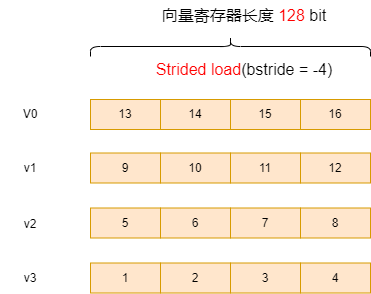

The diagram above was exported from draw.io. Its source (the exported page's mxGraphModel, read from the mxfile embedded in the PNG):
<mxGraphModel dx="1417" dy="821" grid="1" gridSize="10" guides="1" tooltips="1" connect="1" arrows="1" fold="1" page="1" pageScale="1" pageWidth="827" pageHeight="1169" math="0" shadow="0">
  <root>
    <mxCell id="0" />
    <mxCell id="1" parent="0" />
    <mxCell id="pI973K098g65e1ilIYmJ-1" value="16" style="rounded=0;whiteSpace=wrap;html=1;fillColor=#ffe6cc;strokeColor=#d79b00;" parent="1" vertex="1">
      <mxGeometry x="450" y="185" width="70" height="30" as="geometry" />
    </mxCell>
    <mxCell id="LaAcIT-mZOWXAvsEYPyt-2" value="" style="shape=curlyBracket;whiteSpace=wrap;html=1;rounded=1;labelPosition=left;verticalLabelPosition=middle;align=right;verticalAlign=middle;rotation=90;size=0.5;" parent="1" vertex="1">
      <mxGeometry x="370" y="-8" width="20" height="280" as="geometry" />
    </mxCell>
    <mxCell id="LaAcIT-mZOWXAvsEYPyt-3" value="&lt;font style=&quot;font-size: 16px;&quot;&gt;向量寄存器长度 &lt;font color=&quot;#ff0000&quot;&gt;128&amp;nbsp;&lt;/font&gt;bit&lt;/font&gt;" style="text;strokeColor=none;align=center;fillColor=none;html=1;verticalAlign=middle;whiteSpace=wrap;rounded=0;" parent="1" vertex="1">
      <mxGeometry x="275.25" y="86" width="237.5" height="30" as="geometry" />
    </mxCell>
    <mxCell id="a2nmbCxX_LsTJUr5ybK8-1" value="15" style="rounded=0;whiteSpace=wrap;html=1;fillColor=#ffe6cc;strokeColor=#d79b00;" parent="1" vertex="1">
      <mxGeometry x="380" y="185" width="70" height="30" as="geometry" />
    </mxCell>
    <mxCell id="a2nmbCxX_LsTJUr5ybK8-2" value="14" style="rounded=0;whiteSpace=wrap;html=1;fillColor=#ffe6cc;strokeColor=#d79b00;" parent="1" vertex="1">
      <mxGeometry x="310" y="185" width="70" height="30" as="geometry" />
    </mxCell>
    <mxCell id="a2nmbCxX_LsTJUr5ybK8-3" value="13" style="rounded=0;whiteSpace=wrap;html=1;fillColor=#ffe6cc;strokeColor=#d79b00;" parent="1" vertex="1">
      <mxGeometry x="240" y="185" width="70" height="30" as="geometry" />
    </mxCell>
    <mxCell id="a2nmbCxX_LsTJUr5ybK8-4" value="12" style="rounded=0;whiteSpace=wrap;html=1;fillColor=#ffe6cc;strokeColor=#d79b00;" parent="1" vertex="1">
      <mxGeometry x="450" y="238.5" width="70" height="30" as="geometry" />
    </mxCell>
    <mxCell id="a2nmbCxX_LsTJUr5ybK8-5" value="11" style="rounded=0;whiteSpace=wrap;html=1;fillColor=#ffe6cc;strokeColor=#d79b00;" parent="1" vertex="1">
      <mxGeometry x="380" y="238.5" width="70" height="30" as="geometry" />
    </mxCell>
    <mxCell id="a2nmbCxX_LsTJUr5ybK8-6" value="10" style="rounded=0;whiteSpace=wrap;html=1;fillColor=#ffe6cc;strokeColor=#d79b00;" parent="1" vertex="1">
      <mxGeometry x="310" y="238.5" width="70" height="30" as="geometry" />
    </mxCell>
    <mxCell id="a2nmbCxX_LsTJUr5ybK8-7" value="9" style="rounded=0;whiteSpace=wrap;html=1;fillColor=#ffe6cc;strokeColor=#d79b00;" parent="1" vertex="1">
      <mxGeometry x="240" y="238.5" width="70" height="30" as="geometry" />
    </mxCell>
    <mxCell id="a2nmbCxX_LsTJUr5ybK8-8" value="8" style="rounded=0;whiteSpace=wrap;html=1;fillColor=#ffe6cc;strokeColor=#d79b00;" parent="1" vertex="1">
      <mxGeometry x="450" y="293.5" width="70" height="30" as="geometry" />
    </mxCell>
    <mxCell id="a2nmbCxX_LsTJUr5ybK8-9" value="7" style="rounded=0;whiteSpace=wrap;html=1;fillColor=#ffe6cc;strokeColor=#d79b00;" parent="1" vertex="1">
      <mxGeometry x="380" y="293.5" width="70" height="30" as="geometry" />
    </mxCell>
    <mxCell id="a2nmbCxX_LsTJUr5ybK8-10" value="6" style="rounded=0;whiteSpace=wrap;html=1;fillColor=#ffe6cc;strokeColor=#d79b00;" parent="1" vertex="1">
      <mxGeometry x="310" y="293.5" width="70" height="30" as="geometry" />
    </mxCell>
    <mxCell id="a2nmbCxX_LsTJUr5ybK8-11" value="5" style="rounded=0;whiteSpace=wrap;html=1;fillColor=#ffe6cc;strokeColor=#d79b00;" parent="1" vertex="1">
      <mxGeometry x="240" y="293.5" width="70" height="30" as="geometry" />
    </mxCell>
    <mxCell id="a2nmbCxX_LsTJUr5ybK8-12" value="4" style="rounded=0;whiteSpace=wrap;html=1;fillColor=#ffe6cc;strokeColor=#d79b00;" parent="1" vertex="1">
      <mxGeometry x="450" y="348.5" width="70" height="30" as="geometry" />
    </mxCell>
    <mxCell id="a2nmbCxX_LsTJUr5ybK8-13" value="3" style="rounded=0;whiteSpace=wrap;html=1;fillColor=#ffe6cc;strokeColor=#d79b00;" parent="1" vertex="1">
      <mxGeometry x="380" y="348.5" width="70" height="30" as="geometry" />
    </mxCell>
    <mxCell id="a2nmbCxX_LsTJUr5ybK8-14" value="2" style="rounded=0;whiteSpace=wrap;html=1;fillColor=#ffe6cc;strokeColor=#d79b00;" parent="1" vertex="1">
      <mxGeometry x="310" y="348.5" width="70" height="30" as="geometry" />
    </mxCell>
    <mxCell id="a2nmbCxX_LsTJUr5ybK8-15" value="1" style="rounded=0;whiteSpace=wrap;html=1;fillColor=#ffe6cc;strokeColor=#d79b00;" parent="1" vertex="1">
      <mxGeometry x="240" y="348.5" width="70" height="30" as="geometry" />
    </mxCell>
    <mxCell id="a2nmbCxX_LsTJUr5ybK8-16" value="V0" style="text;strokeColor=none;align=center;fillColor=none;html=1;verticalAlign=middle;whiteSpace=wrap;rounded=0;" parent="1" vertex="1">
      <mxGeometry x="150" y="185" width="60" height="30" as="geometry" />
    </mxCell>
    <mxCell id="a2nmbCxX_LsTJUr5ybK8-21" value="v1" style="text;strokeColor=none;align=center;fillColor=none;html=1;verticalAlign=middle;whiteSpace=wrap;rounded=0;" parent="1" vertex="1">
      <mxGeometry x="150" y="238.5" width="60" height="30" as="geometry" />
    </mxCell>
    <mxCell id="a2nmbCxX_LsTJUr5ybK8-22" value="v2" style="text;strokeColor=none;align=center;fillColor=none;html=1;verticalAlign=middle;whiteSpace=wrap;rounded=0;" parent="1" vertex="1">
      <mxGeometry x="150" y="295" width="60" height="30" as="geometry" />
    </mxCell>
    <mxCell id="a2nmbCxX_LsTJUr5ybK8-23" value="v3" style="text;strokeColor=none;align=center;fillColor=none;html=1;verticalAlign=middle;whiteSpace=wrap;rounded=0;" parent="1" vertex="1">
      <mxGeometry x="150" y="348.5" width="60" height="30" as="geometry" />
    </mxCell>
    <mxCell id="IyHzo7QiIj196uXRGVFg-1" value="&lt;font style=&quot;font-size: 16px;&quot;&gt;&lt;font color=&quot;#ff0000&quot;&gt;Strided load&lt;/font&gt;(bstride = -4)&lt;/font&gt;" style="text;strokeColor=none;align=center;fillColor=none;html=1;verticalAlign=middle;whiteSpace=wrap;rounded=0;" vertex="1" parent="1">
      <mxGeometry x="294" y="140" width="200" height="30" as="geometry" />
    </mxCell>
  </root>
</mxGraphModel>